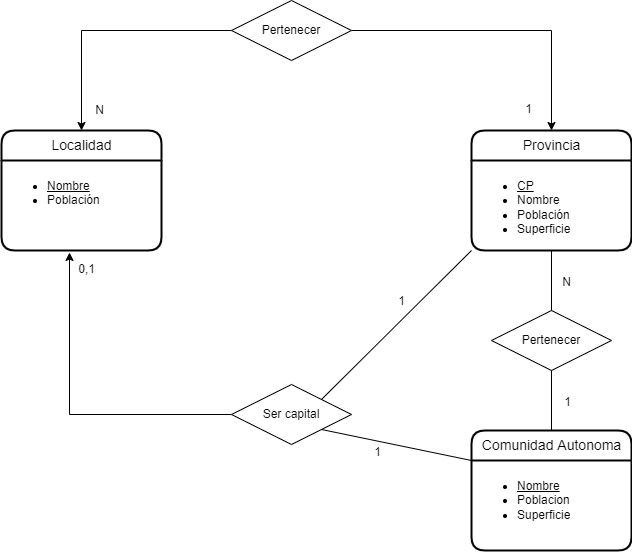

The diagram above was exported from draw.io. Its source (the exported page's mxGraphModel, read from the mxfile embedded in the PNG):
<mxGraphModel dx="1422" dy="705" grid="1" gridSize="10" guides="1" tooltips="1" connect="1" arrows="1" fold="1" page="1" pageScale="1" pageWidth="1169" pageHeight="827" background="#ffffff" math="0" shadow="0">
  <root>
    <mxCell id="0" />
    <mxCell id="1" parent="0" />
    <mxCell id="S3IZoH9iZZGUTF4Txqoh-16" value="Localidad" style="swimlane;childLayout=stackLayout;horizontal=1;startSize=30;horizontalStack=0;rounded=1;fontSize=14;fontStyle=0;strokeWidth=2;resizeParent=0;resizeLast=1;shadow=0;dashed=0;align=center;glass=0;fillColor=#FFFFFF;html=1;" parent="1" vertex="1">
      <mxGeometry x="170" y="160" width="160" height="120" as="geometry" />
    </mxCell>
    <mxCell id="S3IZoH9iZZGUTF4Txqoh-17" value="&lt;ul&gt;&lt;li&gt;&lt;u&gt;Nombre&lt;/u&gt;&lt;/li&gt;&lt;li&gt;Población&lt;/li&gt;&lt;/ul&gt;" style="align=left;strokeColor=none;fillColor=none;spacingLeft=4;fontSize=12;verticalAlign=top;resizable=0;rotatable=0;part=1;rounded=0;glass=0;html=1;" parent="S3IZoH9iZZGUTF4Txqoh-16" vertex="1">
      <mxGeometry y="30" width="160" height="90" as="geometry" />
    </mxCell>
    <mxCell id="jXR3gtrlwKh54oh-R43v-3" value="Pertenecer" style="shape=rhombus;perimeter=rhombusPerimeter;whiteSpace=wrap;html=1;align=center;" parent="1" vertex="1">
      <mxGeometry x="660" y="340" width="120" height="60" as="geometry" />
    </mxCell>
    <mxCell id="jXR3gtrlwKh54oh-R43v-4" value="" style="endArrow=none;html=1;rounded=0;entryX=0.5;entryY=0;entryDx=0;entryDy=0;exitX=0.5;exitY=1;exitDx=0;exitDy=0;" parent="1" source="jXR3gtrlwKh54oh-R43v-3" target="S3IZoH9iZZGUTF4Txqoh-34" edge="1">
      <mxGeometry relative="1" as="geometry">
        <mxPoint x="500" y="390" as="sourcePoint" />
        <mxPoint x="720" y="460" as="targetPoint" />
      </mxGeometry>
    </mxCell>
    <mxCell id="jXR3gtrlwKh54oh-R43v-5" value="1" style="resizable=0;html=1;align=right;verticalAlign=bottom;" parent="jXR3gtrlwKh54oh-R43v-4" connectable="0" vertex="1">
      <mxGeometry x="1" relative="1" as="geometry">
        <mxPoint x="20" y="-20" as="offset" />
      </mxGeometry>
    </mxCell>
    <mxCell id="jXR3gtrlwKh54oh-R43v-6" value="" style="endArrow=none;html=1;rounded=0;entryX=0.5;entryY=1;entryDx=0;entryDy=0;exitX=0.5;exitY=0;exitDx=0;exitDy=0;" parent="1" source="jXR3gtrlwKh54oh-R43v-3" target="S3IZoH9iZZGUTF4Txqoh-33" edge="1">
      <mxGeometry relative="1" as="geometry">
        <mxPoint x="500" y="390" as="sourcePoint" />
        <mxPoint x="720" y="280" as="targetPoint" />
      </mxGeometry>
    </mxCell>
    <mxCell id="jXR3gtrlwKh54oh-R43v-7" value="N" style="resizable=0;html=1;align=right;verticalAlign=bottom;" parent="jXR3gtrlwKh54oh-R43v-6" connectable="0" vertex="1">
      <mxGeometry x="1" relative="1" as="geometry">
        <mxPoint x="20" y="40" as="offset" />
      </mxGeometry>
    </mxCell>
    <mxCell id="51WB9jVx7HJkCPuX-6nt-3" style="edgeStyle=orthogonalEdgeStyle;rounded=0;orthogonalLoop=1;jettySize=auto;html=1;exitX=0;exitY=0.5;exitDx=0;exitDy=0;entryX=0.425;entryY=1.022;entryDx=0;entryDy=0;entryPerimeter=0;" parent="1" source="jXR3gtrlwKh54oh-R43v-8" target="S3IZoH9iZZGUTF4Txqoh-17" edge="1">
      <mxGeometry relative="1" as="geometry" />
    </mxCell>
    <mxCell id="jXR3gtrlwKh54oh-R43v-8" value="Ser capital" style="shape=rhombus;perimeter=rhombusPerimeter;whiteSpace=wrap;html=1;align=center;" parent="1" vertex="1">
      <mxGeometry x="400" y="414" width="120" height="60" as="geometry" />
    </mxCell>
    <mxCell id="S3IZoH9iZZGUTF4Txqoh-32" value="Provincia" style="swimlane;childLayout=stackLayout;horizontal=1;startSize=30;horizontalStack=0;rounded=1;fontSize=14;fontStyle=0;strokeWidth=2;resizeParent=0;resizeLast=1;shadow=0;dashed=0;align=center;glass=0;fillColor=default;html=1;" parent="1" vertex="1">
      <mxGeometry x="640" y="160" width="160" height="120" as="geometry" />
    </mxCell>
    <mxCell id="S3IZoH9iZZGUTF4Txqoh-33" value="&lt;ul&gt;&lt;li&gt;&lt;u&gt;CP&lt;/u&gt;&lt;/li&gt;&lt;li&gt;Nombre&lt;/li&gt;&lt;li&gt;Población&lt;/li&gt;&lt;li&gt;Superficie&lt;/li&gt;&lt;/ul&gt;" style="align=left;strokeColor=none;fillColor=none;spacingLeft=4;fontSize=12;verticalAlign=top;resizable=0;rotatable=0;part=1;rounded=0;glass=0;html=1;" parent="S3IZoH9iZZGUTF4Txqoh-32" vertex="1">
      <mxGeometry y="30" width="160" height="90" as="geometry" />
    </mxCell>
    <mxCell id="S3IZoH9iZZGUTF4Txqoh-34" value="Comunidad Autonoma" style="swimlane;childLayout=stackLayout;horizontal=1;startSize=30;horizontalStack=0;rounded=1;fontSize=14;fontStyle=0;strokeWidth=2;resizeParent=0;resizeLast=1;shadow=0;dashed=0;align=center;glass=0;fillColor=default;html=1;" parent="1" vertex="1">
      <mxGeometry x="640" y="460" width="160" height="120" as="geometry" />
    </mxCell>
    <mxCell id="S3IZoH9iZZGUTF4Txqoh-35" value="&lt;ul&gt;&lt;li&gt;&lt;u&gt;Nombre&lt;/u&gt;&lt;/li&gt;&lt;li&gt;Poblacion&lt;/li&gt;&lt;li&gt;&lt;span style=&quot;background-color: initial;&quot;&gt;Superficie&lt;/span&gt;&lt;br&gt;&lt;/li&gt;&lt;/ul&gt;" style="align=left;strokeColor=none;fillColor=none;spacingLeft=4;fontSize=12;verticalAlign=top;resizable=0;rotatable=0;part=1;rounded=0;glass=0;html=1;" parent="S3IZoH9iZZGUTF4Txqoh-34" vertex="1">
      <mxGeometry y="30" width="160" height="90" as="geometry" />
    </mxCell>
    <mxCell id="jXR3gtrlwKh54oh-R43v-15" value="" style="endArrow=none;html=1;rounded=0;exitX=1;exitY=1;exitDx=0;exitDy=0;entryX=0;entryY=0.25;entryDx=0;entryDy=0;" parent="1" source="jXR3gtrlwKh54oh-R43v-8" target="S3IZoH9iZZGUTF4Txqoh-34" edge="1">
      <mxGeometry relative="1" as="geometry">
        <mxPoint x="500" y="390" as="sourcePoint" />
        <mxPoint x="660" y="390" as="targetPoint" />
      </mxGeometry>
    </mxCell>
    <mxCell id="jXR3gtrlwKh54oh-R43v-16" value="1" style="resizable=0;html=1;align=right;verticalAlign=bottom;" parent="jXR3gtrlwKh54oh-R43v-15" connectable="0" vertex="1">
      <mxGeometry x="1" relative="1" as="geometry">
        <mxPoint x="-90" as="offset" />
      </mxGeometry>
    </mxCell>
    <mxCell id="S3IZoH9iZZGUTF4Txqoh-36" value="1" style="resizable=0;html=1;align=right;verticalAlign=bottom;" parent="1" connectable="0" vertex="1">
      <mxGeometry x="559.8000560655473" y="499.94376576843524" as="geometry">
        <mxPoint x="14" y="-161" as="offset" />
      </mxGeometry>
    </mxCell>
    <mxCell id="51WB9jVx7HJkCPuX-6nt-1" style="edgeStyle=orthogonalEdgeStyle;rounded=0;orthogonalLoop=1;jettySize=auto;html=1;exitX=0;exitY=0.5;exitDx=0;exitDy=0;entryX=0.5;entryY=0;entryDx=0;entryDy=0;" parent="1" source="X32YQ67g_M9O-Aa2gqa0-9" target="S3IZoH9iZZGUTF4Txqoh-16" edge="1">
      <mxGeometry relative="1" as="geometry" />
    </mxCell>
    <mxCell id="51WB9jVx7HJkCPuX-6nt-2" style="edgeStyle=orthogonalEdgeStyle;rounded=0;orthogonalLoop=1;jettySize=auto;html=1;exitX=1;exitY=0.5;exitDx=0;exitDy=0;entryX=0.5;entryY=0;entryDx=0;entryDy=0;" parent="1" source="X32YQ67g_M9O-Aa2gqa0-9" target="S3IZoH9iZZGUTF4Txqoh-32" edge="1">
      <mxGeometry relative="1" as="geometry" />
    </mxCell>
    <mxCell id="X32YQ67g_M9O-Aa2gqa0-9" value="Pertenecer" style="shape=rhombus;perimeter=rhombusPerimeter;whiteSpace=wrap;html=1;align=center;" parent="1" vertex="1">
      <mxGeometry x="400" y="30" width="120" height="60" as="geometry" />
    </mxCell>
    <mxCell id="S3IZoH9iZZGUTF4Txqoh-38" value="" style="endArrow=none;html=1;rounded=0;exitX=1;exitY=0;exitDx=0;exitDy=0;entryX=0;entryY=1;entryDx=0;entryDy=0;" parent="1" source="jXR3gtrlwKh54oh-R43v-8" target="S3IZoH9iZZGUTF4Txqoh-33" edge="1">
      <mxGeometry relative="1" as="geometry">
        <mxPoint x="500" y="390" as="sourcePoint" />
        <mxPoint x="660" y="390" as="targetPoint" />
      </mxGeometry>
    </mxCell>
    <mxCell id="X32YQ67g_M9O-Aa2gqa0-13" value="N" style="resizable=0;html=1;align=right;verticalAlign=bottom;" parent="1" connectable="0" vertex="1">
      <mxGeometry x="670" y="260" as="geometry">
        <mxPoint x="-397" y="-112" as="offset" />
      </mxGeometry>
    </mxCell>
    <mxCell id="X32YQ67g_M9O-Aa2gqa0-14" value="1" style="resizable=0;html=1;align=right;verticalAlign=bottom;" parent="1" connectable="0" vertex="1">
      <mxGeometry x="820" y="380" as="geometry">
        <mxPoint x="-119" y="-233" as="offset" />
      </mxGeometry>
    </mxCell>
    <mxCell id="51WB9jVx7HJkCPuX-6nt-4" value="0,1" style="resizable=0;html=1;align=right;verticalAlign=bottom;" parent="1" connectable="0" vertex="1">
      <mxGeometry x="570.0036744626644" y="499.94562605561737" as="geometry">
        <mxPoint x="-306" y="-193" as="offset" />
      </mxGeometry>
    </mxCell>
  </root>
</mxGraphModel>